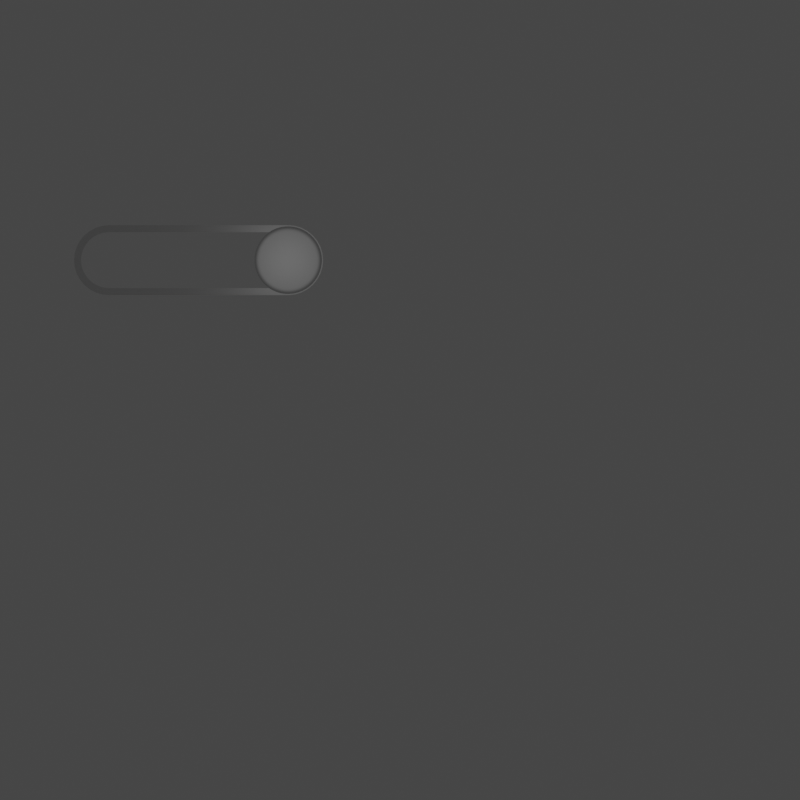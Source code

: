 # Source: Physics_Joint_Sprites.blend  (saved by Blender 3.3.6; exported with 4.5.12 LTS)
import bpy
from mathutils import Matrix  # noqa: F401  (used for matrix-valued properties, if any)

bpy.ops.wm.read_factory_settings(use_empty=True)
scene = bpy.context.scene
scene.name = 'Scene'

# ---- collections
col_collection = bpy.data.collections.new('Collection'); scene.collection.children.link(col_collection)
col_collection_2 = bpy.data.collections.new('Collection 2'); scene.collection.children.link(col_collection_2)

# ---- materials (node trees are filled in below, after node groups)
mat_material_001 = bpy.data.materials.new('Material.001')

# ---- node groups
ng_auto_smooth = bpy.data.node_groups.new('Auto Smooth', 'GeometryNodeTree')
_s = ng_auto_smooth.interface.new_socket(name='Geometry', in_out='OUTPUT', socket_type='NodeSocketGeometry')
_s = ng_auto_smooth.interface.new_socket(name='Geometry', in_out='INPUT', socket_type='NodeSocketGeometry')
_s = ng_auto_smooth.interface.new_socket(name='Angle', in_out='INPUT', socket_type='NodeSocketFloat')
_s.subtype = 'ANGLE'
_s.min_value = 0.0
_s.max_value = 3.142
ng_auto_smooth.is_modifier = True
_N = ng_auto_smooth.nodes; _L = ng_auto_smooth.links
n0 = _N.new('NodeGroupOutput'); n0.name = 'Group Output'; n0.location = (480, -100)
n1 = _N.new('NodeGroupInput'); n1.name = 'Group Input'; n1.location = (-420, -300)
n2 = _N.new('NodeGroupInput'); n2.name = 'Group Input.001'; n2.location = (-60, -100)
n3 = _N.new('GeometryNodeSetShadeSmooth'); n3.name = 'Set Shade Smooth'; n3.location = (120, -100)
n3.domain = 'EDGE'
n4 = _N.new('GeometryNodeSetShadeSmooth'); n4.name = 'Set Shade Smooth.001'; n4.location = (300, -100)
n5 = _N.new('GeometryNodeInputMeshEdgeAngle'); n5.name = 'Edge Angle'; n5.location = (-420, -220)
n6 = _N.new('GeometryNodeInputEdgeSmooth'); n6.name = 'Is Edge Smooth'; n6.location = (-60, -160)
n7 = _N.new('GeometryNodeInputShadeSmooth'); n7.name = 'Is Face Smooth'; n7.location = (-240, -340)
n8 = _N.new('FunctionNodeBooleanMath'); n8.name = 'Boolean Math'; n8.location = (-60, -220)
n9 = _N.new('FunctionNodeCompare'); n9.name = 'Compare'; n9.location = (-240, -180)
n9.operation = 'LESS_EQUAL'
_L.new(n5.outputs[0], n9.inputs[0])
_L.new(n4.outputs[0], n0.inputs[0])
_L.new(n1.outputs[1], n9.inputs[1])
_L.new(n9.outputs[0], n8.inputs[0])
_L.new(n7.outputs[0], n8.inputs[1])
_L.new(n2.outputs[0], n3.inputs[0])
_L.new(n6.outputs[0], n3.inputs[1])
_L.new(n3.outputs[0], n4.inputs[0])
_L.new(n8.outputs[0], n3.inputs[2])
n0.is_active_output = True

# ---- material node trees
mat_material_001.use_nodes = True; mat_material_001.node_tree.nodes.clear()
_N = mat_material_001.node_tree.nodes; _L = mat_material_001.node_tree.links
n0 = _N.new('ShaderNodeBsdfPrincipled'); n0.name = 'Principled BSDF'; n0.location = (10, 300)
n0.distribution = 'GGX'
n0.subsurface_method = 'RANDOM_WALK_SKIN'
n0.inputs[0].default_value = (0.7874, 0.7874, 0.7874, 1.0)
n0.inputs[1].default_value = 0.6614
n0.inputs[2].default_value = 0.2953
n0.inputs[3].default_value = 1.45
n0.inputs[27].default_value = (0.0, 0.0, 0.0, 1.0)
n0.inputs[28].default_value = 1.0
n1 = _N.new('ShaderNodeOutputMaterial'); n1.name = 'Material Output'; n1.location = (300, 300)
_L.new(n0.outputs[0], n1.inputs[0])
n1.is_active_output = True

# ---- world
world_world = bpy.data.worlds.new('World'); scene.world = world_world
world_world.use_nodes = True; world_world.node_tree.nodes.clear()
_N = world_world.node_tree.nodes; _L = world_world.node_tree.links
n0 = _N.new('ShaderNodeOutputWorld'); n0.name = 'World Output'; n0.location = (300, 300)
n1 = _N.new('ShaderNodeBackground'); n1.name = 'Background'; n1.location = (10, 300)
n1.inputs[0].default_value = (0.05088, 0.05088, 0.05088, 1.0)
_L.new(n1.outputs[0], n0.inputs[0])
n0.is_active_output = True
world_world.color = (0.05088, 0.05088, 0.05088)
world_world.use_sun_shadow = False
world_world.sun_shadow_jitter_overblur = 0.0

# ---- cameras
cam_camera = bpy.data.cameras.new('Camera')
cam_camera.type = 'ORTHO'
cam_camera.ortho_scale = 28.6

# ---- lights
light_area = bpy.data.lights.new('Area', 'AREA')
light_area.transmission_factor = 0.0
light_area.energy = 7.854
light_area.shadow_soft_size = 1.0
light_area.shadow_maximum_resolution = 0.006
light_area.use_absolute_resolution = True
light_area.size = 1.0
light_area.size_y = 1.0

# ---- meshes
me_gear = bpy.data.meshes.new('Gear')
me_gear.from_pydata([(0.7, 0.0, -0.2), (0.694, 0.09137, -0.2), (0.6761, 0.1812, -0.2), (0.6467, 0.2679, -0.2), (0.9, 0.0, -0.2), (0.8923, 0.1175, -0.2), (0.8693, 0.2329, -0.2), (0.8315, 0.3444, -0.2), (0.9914, 0.1305, -0.2), (0.9659, 0.2588, -0.2), (0.9239, 0.3827, -0.2), (1.085, 0.1796, -0.2), (1.063, 0.2847, -0.2), (1.03, 0.3871, -0.2), (0.7, 0.0, 0.2), (0.694, 0.09137, 0.2), (0.6761, 0.1812, 0.2), (0.6467, 0.2679, 0.2), (0.9, 0.0, 0.2), (0.8923, 0.1175, 0.2), (0.8693, 0.2329, 0.2), (0.8315, 0.3444, 0.2), (0.9914, 0.1305, 0.2), (0.9659, 0.2588, 0.2), (0.9239, 0.3827, 0.2), (1.085, 0.1796, 0.2), (1.063, 0.2847, 0.2), (1.03, 0.3871, 0.2), (0.6062, 0.35, -0.2), (0.5553, 0.4261, -0.2), (0.495, 0.495, -0.2), (0.4261, 0.5553, -0.2), (0.7794, 0.45, -0.2), (0.714, 0.5479, -0.2), (0.6364, 0.6364, -0.2), (0.5479, 0.714, -0.2), (0.7934, 0.6088, -0.2), (0.7071, 0.7071, -0.2), (0.6088, 0.7934, -0.2), (0.8501, 0.6981, -0.2), (0.7778, 0.7778, -0.2), (0.6981, 0.8501, -0.2), (0.6062, 0.35, 0.2), (0.5553, 0.4261, 0.2), (0.495, 0.495, 0.2), (0.4261, 0.5553, 0.2), (0.7794, 0.45, 0.2), (0.714, 0.5479, 0.2), (0.6364, 0.6364, 0.2), (0.5479, 0.714, 0.2), (0.7934, 0.6088, 0.2), (0.7071, 0.7071, 0.2), (0.6088, 0.7934, 0.2), (0.8501, 0.6981, 0.2), (0.7778, 0.7778, 0.2), (0.6981, 0.8501, 0.2), (0.35, 0.6062, -0.2), (0.2679, 0.6467, -0.2), (0.1812, 0.6761, -0.2), (0.09137, 0.694, -0.2), (0.45, 0.7794, -0.2), (0.3444, 0.8315, -0.2), (0.2329, 0.8693, -0.2), (0.1175, 0.8923, -0.2), (0.3827, 0.9239, -0.2), (0.2588, 0.9659, -0.2), (0.1305, 0.9914, -0.2), (0.3871, 1.03, -0.2), (0.2847, 1.063, -0.2), (0.1796, 1.085, -0.2), (0.35, 0.6062, 0.2), (0.2679, 0.6467, 0.2), (0.1812, 0.6761, 0.2), (0.09137, 0.694, 0.2), (0.45, 0.7794, 0.2), (0.3444, 0.8315, 0.2), (0.2329, 0.8693, 0.2), (0.1175, 0.8923, 0.2), (0.3827, 0.9239, 0.2), (0.2588, 0.9659, 0.2), (0.1305, 0.9914, 0.2), (0.3871, 1.03, 0.2), (0.2847, 1.063, 0.2), (0.1796, 1.085, 0.2), (4.286e-17, 0.7, -0.2), (-0.09137, 0.694, -0.2), (-0.1812, 0.6761, -0.2), (-0.2679, 0.6467, -0.2), (5.511e-17, 0.9, -0.2), (-0.1175, 0.8923, -0.2), (-0.2329, 0.8693, -0.2), (-0.3444, 0.8315, -0.2), (-0.1305, 0.9914, -0.2), (-0.2588, 0.9659, -0.2), (-0.3827, 0.9239, -0.2), (-0.1796, 1.085, -0.2), (-0.2847, 1.063, -0.2), (-0.3871, 1.03, -0.2), (4.286e-17, 0.7, 0.2), (-0.09137, 0.694, 0.2), (-0.1812, 0.6761, 0.2), (-0.2679, 0.6467, 0.2), (5.511e-17, 0.9, 0.2), (-0.1175, 0.8923, 0.2), (-0.2329, 0.8693, 0.2), (-0.3444, 0.8315, 0.2), (-0.1305, 0.9914, 0.2), (-0.2588, 0.9659, 0.2), (-0.3827, 0.9239, 0.2), (-0.1796, 1.085, 0.2), (-0.2847, 1.063, 0.2), (-0.3871, 1.03, 0.2), (-0.35, 0.6062, -0.2), (-0.4261, 0.5553, -0.2), (-0.495, 0.495, -0.2), (-0.5553, 0.4261, -0.2), (-0.45, 0.7794, -0.2), (-0.5479, 0.714, -0.2), (-0.6364, 0.6364, -0.2), (-0.714, 0.5479, -0.2), (-0.6088, 0.7934, -0.2), (-0.7071, 0.7071, -0.2), (-0.7934, 0.6088, -0.2), (-0.6981, 0.8501, -0.2), (-0.7778, 0.7778, -0.2), (-0.8501, 0.6981, -0.2), (-0.35, 0.6062, 0.2), (-0.4261, 0.5553, 0.2), (-0.495, 0.495, 0.2), (-0.5553, 0.4261, 0.2), (-0.45, 0.7794, 0.2), (-0.5479, 0.714, 0.2), (-0.6364, 0.6364, 0.2), (-0.714, 0.5479, 0.2), (-0.6088, 0.7934, 0.2), (-0.7071, 0.7071, 0.2), (-0.7934, 0.6088, 0.2), (-0.6981, 0.8501, 0.2), (-0.7778, 0.7778, 0.2), (-0.8501, 0.6981, 0.2), (-0.6062, 0.35, -0.2), (-0.6467, 0.2679, -0.2), (-0.6761, 0.1812, -0.2), (-0.694, 0.09137, -0.2), (-0.7794, 0.45, -0.2), (-0.8315, 0.3444, -0.2), (-0.8693, 0.2329, -0.2), (-0.8923, 0.1175, -0.2), (-0.9239, 0.3827, -0.2), (-0.9659, 0.2588, -0.2), (-0.9914, 0.1305, -0.2), (-1.03, 0.3871, -0.2), (-1.063, 0.2847, -0.2), (-1.085, 0.1796, -0.2), (-0.6062, 0.35, 0.2), (-0.6467, 0.2679, 0.2), (-0.6761, 0.1812, 0.2), (-0.694, 0.09137, 0.2), (-0.7794, 0.45, 0.2), (-0.8315, 0.3444, 0.2), (-0.8693, 0.2329, 0.2), (-0.8923, 0.1175, 0.2), (-0.9239, 0.3827, 0.2), (-0.9659, 0.2588, 0.2), (-0.9914, 0.1305, 0.2), (-1.03, 0.3871, 0.2), (-1.063, 0.2847, 0.2), (-1.085, 0.1796, 0.2), (-0.7, 8.573e-17, -0.2), (-0.694, -0.09137, -0.2), (-0.6761, -0.1812, -0.2), (-0.6467, -0.2679, -0.2), (-0.9, 1.102e-16, -0.2), (-0.8923, -0.1175, -0.2), (-0.8693, -0.2329, -0.2), (-0.8315, -0.3444, -0.2), (-0.9914, -0.1305, -0.2), (-0.9659, -0.2588, -0.2), (-0.9239, -0.3827, -0.2), (-1.085, -0.1796, -0.2), (-1.063, -0.2847, -0.2), (-1.03, -0.3871, -0.2), (-0.7, 8.573e-17, 0.2), (-0.694, -0.09137, 0.2), (-0.6761, -0.1812, 0.2), (-0.6467, -0.2679, 0.2), (-0.9, 1.102e-16, 0.2), (-0.8923, -0.1175, 0.2), (-0.8693, -0.2329, 0.2), (-0.8315, -0.3444, 0.2), (-0.9914, -0.1305, 0.2), (-0.9659, -0.2588, 0.2), (-0.9239, -0.3827, 0.2), (-1.085, -0.1796, 0.2), (-1.063, -0.2847, 0.2), (-1.03, -0.3871, 0.2), (-0.6062, -0.35, -0.2), (-0.5553, -0.4261, -0.2), (-0.495, -0.495, -0.2), (-0.4261, -0.5553, -0.2), (-0.7794, -0.45, -0.2), (-0.714, -0.5479, -0.2), (-0.6364, -0.6364, -0.2), (-0.5479, -0.714, -0.2), (-0.7934, -0.6088, -0.2), (-0.7071, -0.7071, -0.2), (-0.6088, -0.7934, -0.2), (-0.8501, -0.6981, -0.2), (-0.7778, -0.7778, -0.2), (-0.6981, -0.8501, -0.2), (-0.6062, -0.35, 0.2), (-0.5553, -0.4261, 0.2), (-0.495, -0.495, 0.2), (-0.4261, -0.5553, 0.2), (-0.7794, -0.45, 0.2), (-0.714, -0.5479, 0.2), (-0.6364, -0.6364, 0.2), (-0.5479, -0.714, 0.2), (-0.7934, -0.6088, 0.2), (-0.7071, -0.7071, 0.2), (-0.6088, -0.7934, 0.2), (-0.8501, -0.6981, 0.2), (-0.7778, -0.7778, 0.2), (-0.6981, -0.8501, 0.2), (-0.35, -0.6062, -0.2), (-0.2679, -0.6467, -0.2), (-0.1812, -0.6761, -0.2), (-0.09137, -0.694, -0.2), (-0.45, -0.7794, -0.2), (-0.3444, -0.8315, -0.2), (-0.2329, -0.8693, -0.2), (-0.1175, -0.8923, -0.2), (-0.3827, -0.9239, -0.2), (-0.2588, -0.9659, -0.2), (-0.1305, -0.9914, -0.2), (-0.3871, -1.03, -0.2), (-0.2847, -1.063, -0.2), (-0.1796, -1.085, -0.2), (-0.35, -0.6062, 0.2), (-0.2679, -0.6467, 0.2), (-0.1812, -0.6761, 0.2), (-0.09137, -0.694, 0.2), (-0.45, -0.7794, 0.2), (-0.3444, -0.8315, 0.2), (-0.2329, -0.8693, 0.2), (-0.1175, -0.8923, 0.2), (-0.3827, -0.9239, 0.2), (-0.2588, -0.9659, 0.2), (-0.1305, -0.9914, 0.2), (-0.3871, -1.03, 0.2), (-0.2847, -1.063, 0.2), (-0.1796, -1.085, 0.2), (-1.286e-16, -0.7, -0.2), (0.09137, -0.694, -0.2), (0.1812, -0.6761, -0.2), (0.2679, -0.6467, -0.2), (-1.653e-16, -0.9, -0.2), (0.1175, -0.8923, -0.2), (0.2329, -0.8693, -0.2), (0.3444, -0.8315, -0.2), (0.1305, -0.9914, -0.2), (0.2588, -0.9659, -0.2), (0.3827, -0.9239, -0.2), (0.1796, -1.085, -0.2), (0.2847, -1.063, -0.2), (0.3871, -1.03, -0.2), (-1.286e-16, -0.7, 0.2), (0.09137, -0.694, 0.2), (0.1812, -0.6761, 0.2), (0.2679, -0.6467, 0.2), (-1.653e-16, -0.9, 0.2), (0.1175, -0.8923, 0.2), (0.2329, -0.8693, 0.2), (0.3444, -0.8315, 0.2), (0.1305, -0.9914, 0.2), (0.2588, -0.9659, 0.2), (0.3827, -0.9239, 0.2), (0.1796, -1.085, 0.2), (0.2847, -1.063, 0.2), (0.3871, -1.03, 0.2), (0.35, -0.6062, -0.2), (0.4261, -0.5553, -0.2), (0.495, -0.495, -0.2), (0.5553, -0.4261, -0.2), (0.45, -0.7794, -0.2), (0.5479, -0.714, -0.2), (0.6364, -0.6364, -0.2), (0.714, -0.5479, -0.2), (0.6088, -0.7934, -0.2), (0.7071, -0.7071, -0.2), (0.7934, -0.6088, -0.2), (0.6981, -0.8501, -0.2), (0.7778, -0.7778, -0.2), (0.8501, -0.6981, -0.2), (0.35, -0.6062, 0.2), (0.4261, -0.5553, 0.2), (0.495, -0.495, 0.2), (0.5553, -0.4261, 0.2), (0.45, -0.7794, 0.2), (0.5479, -0.714, 0.2), (0.6364, -0.6364, 0.2), (0.714, -0.5479, 0.2), (0.6088, -0.7934, 0.2), (0.7071, -0.7071, 0.2), (0.7934, -0.6088, 0.2), (0.6981, -0.8501, 0.2), (0.7778, -0.7778, 0.2), (0.8501, -0.6981, 0.2), (0.6062, -0.35, -0.2), (0.6467, -0.2679, -0.2), (0.6761, -0.1812, -0.2), (0.694, -0.09137, -0.2), (0.7794, -0.45, -0.2), (0.8315, -0.3444, -0.2), (0.8693, -0.2329, -0.2), (0.8923, -0.1175, -0.2), (0.9239, -0.3827, -0.2), (0.9659, -0.2588, -0.2), (0.9914, -0.1305, -0.2), (1.03, -0.3871, -0.2), (1.063, -0.2847, -0.2), (1.085, -0.1796, -0.2), (0.6062, -0.35, 0.2), (0.6467, -0.2679, 0.2), (0.6761, -0.1812, 0.2), (0.694, -0.09137, 0.2), (0.7794, -0.45, 0.2), (0.8315, -0.3444, 0.2), (0.8693, -0.2329, 0.2), (0.8923, -0.1175, 0.2), (0.9239, -0.3827, 0.2), (0.9659, -0.2588, 0.2), (0.9914, -0.1305, 0.2), (1.03, -0.3871, 0.2), (1.063, -0.2847, 0.2), (1.085, -0.1796, 0.2)], [], [(4, 0, 1, 5), (5, 1, 2, 6), (6, 2, 3, 7), (8, 5, 6, 9), (9, 6, 7, 10), (11, 8, 9, 12), (12, 9, 10, 13), (14, 18, 19, 15), (15, 19, 20, 16), (16, 20, 21, 17), (19, 22, 23, 20), (20, 23, 24, 21), (22, 25, 26, 23), (23, 26, 27, 24), (18, 4, 5, 19), (19, 5, 8, 22), (22, 8, 11, 25), (25, 11, 12, 26), (26, 12, 13, 27), (27, 13, 10, 24), (24, 10, 7, 21), (32, 28, 29, 33), (33, 29, 30, 34), (34, 30, 31, 35), (36, 33, 34, 37), (37, 34, 35, 38), (39, 36, 37, 40), (40, 37, 38, 41), (42, 46, 47, 43), (43, 47, 48, 44), (44, 48, 49, 45), (47, 50, 51, 48), (48, 51, 52, 49), (50, 53, 54, 51), (51, 54, 55, 52), (46, 32, 33, 47), (47, 33, 36, 50), (50, 36, 39, 53), (53, 39, 40, 54), (54, 40, 41, 55), (55, 41, 38, 52), (52, 38, 35, 49), (3, 28, 32, 7), (7, 32, 46, 21), (21, 46, 42, 17), (60, 56, 57, 61), (61, 57, 58, 62), (62, 58, 59, 63), (64, 61, 62, 65), (65, 62, 63, 66), (67, 64, 65, 68), (68, 65, 66, 69), (70, 74, 75, 71), (71, 75, 76, 72), (72, 76, 77, 73), (75, 78, 79, 76), (76, 79, 80, 77), (78, 81, 82, 79), (79, 82, 83, 80), (74, 60, 61, 75), (75, 61, 64, 78), (78, 64, 67, 81), (81, 67, 68, 82), (82, 68, 69, 83), (83, 69, 66, 80), (80, 66, 63, 77), (31, 56, 60, 35), (35, 60, 74, 49), (49, 74, 70, 45), (88, 84, 85, 89), (89, 85, 86, 90), (90, 86, 87, 91), (92, 89, 90, 93), (93, 90, 91, 94), (95, 92, 93, 96), (96, 93, 94, 97), (98, 102, 103, 99), (99, 103, 104, 100), (100, 104, 105, 101), (103, 106, 107, 104), (104, 107, 108, 105), (106, 109, 110, 107), (107, 110, 111, 108), (102, 88, 89, 103), (103, 89, 92, 106), (106, 92, 95, 109), (109, 95, 96, 110), (110, 96, 97, 111), (111, 97, 94, 108), (108, 94, 91, 105), (59, 84, 88, 63), (63, 88, 102, 77), (77, 102, 98, 73), (116, 112, 113, 117), (117, 113, 114, 118), (118, 114, 115, 119), (120, 117, 118, 121), (121, 118, 119, 122), (123, 120, 121, 124), (124, 121, 122, 125), (126, 130, 131, 127), (127, 131, 132, 128), (128, 132, 133, 129), (131, 134, 135, 132), (132, 135, 136, 133), (134, 137, 138, 135), (135, 138, 139, 136), (130, 116, 117, 131), (131, 117, 120, 134), (134, 120, 123, 137), (137, 123, 124, 138), (138, 124, 125, 139), (139, 125, 122, 136), (136, 122, 119, 133), (87, 112, 116, 91), (91, 116, 130, 105), (105, 130, 126, 101), (144, 140, 141, 145), (145, 141, 142, 146), (146, 142, 143, 147), (148, 145, 146, 149), (149, 146, 147, 150), (151, 148, 149, 152), (152, 149, 150, 153), (154, 158, 159, 155), (155, 159, 160, 156), (156, 160, 161, 157), (159, 162, 163, 160), (160, 163, 164, 161), (162, 165, 166, 163), (163, 166, 167, 164), (158, 144, 145, 159), (159, 145, 148, 162), (162, 148, 151, 165), (165, 151, 152, 166), (166, 152, 153, 167), (167, 153, 150, 164), (164, 150, 147, 161), (115, 140, 144, 119), (119, 144, 158, 133), (133, 158, 154, 129), (172, 168, 169, 173), (173, 169, 170, 174), (174, 170, 171, 175), (176, 173, 174, 177), (177, 174, 175, 178), (179, 176, 177, 180), (180, 177, 178, 181), (182, 186, 187, 183), (183, 187, 188, 184), (184, 188, 189, 185), (187, 190, 191, 188), (188, 191, 192, 189), (190, 193, 194, 191), (191, 194, 195, 192), (186, 172, 173, 187), (187, 173, 176, 190), (190, 176, 179, 193), (193, 179, 180, 194), (194, 180, 181, 195), (195, 181, 178, 192), (192, 178, 175, 189), (143, 168, 172, 147), (147, 172, 186, 161), (161, 186, 182, 157), (200, 196, 197, 201), (201, 197, 198, 202), (202, 198, 199, 203), (204, 201, 202, 205), (205, 202, 203, 206), (207, 204, 205, 208), (208, 205, 206, 209), (210, 214, 215, 211), (211, 215, 216, 212), (212, 216, 217, 213), (215, 218, 219, 216), (216, 219, 220, 217), (218, 221, 222, 219), (219, 222, 223, 220), (214, 200, 201, 215), (215, 201, 204, 218), (218, 204, 207, 221), (221, 207, 208, 222), (222, 208, 209, 223), (223, 209, 206, 220), (220, 206, 203, 217), (171, 196, 200, 175), (175, 200, 214, 189), (189, 214, 210, 185), (228, 224, 225, 229), (229, 225, 226, 230), (230, 226, 227, 231), (232, 229, 230, 233), (233, 230, 231, 234), (235, 232, 233, 236), (236, 233, 234, 237), (238, 242, 243, 239), (239, 243, 244, 240), (240, 244, 245, 241), (243, 246, 247, 244), (244, 247, 248, 245), (246, 249, 250, 247), (247, 250, 251, 248), (242, 228, 229, 243), (243, 229, 232, 246), (246, 232, 235, 249), (249, 235, 236, 250), (250, 236, 237, 251), (251, 237, 234, 248), (248, 234, 231, 245), (199, 224, 228, 203), (203, 228, 242, 217), (217, 242, 238, 213), (256, 252, 253, 257), (257, 253, 254, 258), (258, 254, 255, 259), (260, 257, 258, 261), (261, 258, 259, 262), (263, 260, 261, 264), (264, 261, 262, 265), (266, 270, 271, 267), (267, 271, 272, 268), (268, 272, 273, 269), (271, 274, 275, 272), (272, 275, 276, 273), (274, 277, 278, 275), (275, 278, 279, 276), (270, 256, 257, 271), (271, 257, 260, 274), (274, 260, 263, 277), (277, 263, 264, 278), (278, 264, 265, 279), (279, 265, 262, 276), (276, 262, 259, 273), (227, 252, 256, 231), (231, 256, 270, 245), (245, 270, 266, 241), (284, 280, 281, 285), (285, 281, 282, 286), (286, 282, 283, 287), (288, 285, 286, 289), (289, 286, 287, 290), (291, 288, 289, 292), (292, 289, 290, 293), (294, 298, 299, 295), (295, 299, 300, 296), (296, 300, 301, 297), (299, 302, 303, 300), (300, 303, 304, 301), (302, 305, 306, 303), (303, 306, 307, 304), (298, 284, 285, 299), (299, 285, 288, 302), (302, 288, 291, 305), (305, 291, 292, 306), (306, 292, 293, 307), (307, 293, 290, 304), (304, 290, 287, 301), (255, 280, 284, 259), (259, 284, 298, 273), (273, 298, 294, 269), (312, 308, 309, 313), (313, 309, 310, 314), (314, 310, 311, 315), (316, 313, 314, 317), (317, 314, 315, 318), (319, 316, 317, 320), (320, 317, 318, 321), (322, 326, 327, 323), (323, 327, 328, 324), (324, 328, 329, 325), (327, 330, 331, 328), (328, 331, 332, 329), (330, 333, 334, 331), (331, 334, 335, 332), (326, 312, 313, 327), (327, 313, 316, 330), (330, 316, 319, 333), (333, 319, 320, 334), (334, 320, 321, 335), (335, 321, 318, 332), (332, 318, 315, 329), (283, 308, 312, 287), (287, 312, 326, 301), (301, 326, 322, 297), (311, 0, 4, 315), (315, 4, 18, 329), (329, 18, 14, 325), (15, 16, 2, 1), (16, 17, 3, 2), (17, 42, 28, 3), (42, 43, 29, 28), (43, 44, 30, 29), (44, 45, 31, 30), (45, 70, 56, 31), (70, 71, 57, 56), (71, 72, 58, 57), (72, 73, 59, 58), (73, 98, 84, 59), (98, 99, 85, 84), (99, 100, 86, 85), (100, 101, 87, 86), (101, 126, 112, 87), (126, 127, 113, 112), (127, 128, 114, 113), (128, 129, 115, 114), (129, 154, 140, 115), (154, 155, 141, 140), (155, 156, 142, 141), (156, 157, 143, 142), (157, 182, 168, 143), (182, 183, 169, 168), (183, 184, 170, 169), (184, 185, 171, 170), (185, 210, 196, 171), (210, 211, 197, 196), (211, 212, 198, 197), (212, 213, 199, 198), (213, 238, 224, 199), (238, 239, 225, 224), (239, 240, 226, 225), (240, 241, 227, 226), (241, 266, 252, 227), (266, 267, 253, 252), (267, 268, 254, 253), (268, 269, 255, 254), (269, 294, 280, 255), (294, 295, 281, 280), (295, 296, 282, 281), (296, 297, 283, 282), (297, 322, 308, 283), (322, 323, 309, 308), (323, 324, 310, 309), (324, 325, 311, 310), (325, 14, 0, 311), (14, 15, 1, 0)])
me_gear.update()
me_plane = bpy.data.meshes.new('Plane')
me_plane.from_pydata([(-2.235e-08, -2.235e-08, 0.0), (0.8, 0.2236, 0.0), (-2.235e-08, 0.1, 0.0), (0.8, 0.3236, 0.0), (0.07273, 0.04001, 0.0), (0.1455, 0.08026, 0.0), (0.2182, 0.1062, 0.0), (0.2909, 0.127, 0.0), (0.3636, 0.1448, 0.0), (0.4364, 0.1606, 0.0), (0.5091, 0.1751, 0.0), (0.5818, 0.1884, 0.0), (0.6545, 0.2008, 0.0), (0.7273, 0.2125, 0.0), (0.7273, 0.3125, 0.0), (0.6545, 0.3008, 0.0), (0.5818, 0.2884, 0.0), (0.5091, 0.2751, 0.0), (0.4364, 0.2606, 0.0), (0.3636, 0.2448, 0.0), (0.2909, 0.227, 0.0), (0.2182, 0.2062, 0.0), (0.1455, 0.1803, 0.0), (0.07273, 0.14, 0.0)], [], [(13, 1, 3, 14), (0, 4, 23, 2), (4, 5, 22, 23), (5, 6, 21, 22), (6, 7, 20, 21), (7, 8, 19, 20), (8, 9, 18, 19), (9, 10, 17, 18), (10, 11, 16, 17), (11, 12, 15, 16), (12, 13, 14, 15)])
_uv = me_plane.uv_layers.new(name='UVMap')
_uv.uv.foreach_set('vector', [0.9091, 0.0, 1.0, 0.0, 1.0, 1.0, 0.9091, 1.0, 0.0, 0.0, 0.09091, 0.0, 0.09091, 1.0, 0.0, 1.0, 0.09091, 0.0, 0.1818, 0.0, 0.1818, 1.0, 0.09091, 1.0, 0.1818, 0.0, 0.2727, 0.0, 0.2727, 1.0, 0.1818, 1.0, 0.2727, 0.0, 0.3636, 0.0, 0.3636, 1.0, 0.2727, 1.0, 0.3636, 0.0, 0.4545, 0.0, 0.4545, 1.0, 0.3636, 1.0, 0.4545, 0.0, 0.5455, 0.0, 0.5455, 1.0, 0.4545, 1.0, 0.5455, 0.0, 0.6364, 0.0, 0.6364, 1.0, 0.5455, 1.0, 0.6364, 0.0, 0.7273, 0.0, 0.7273, 1.0, 0.6364, 1.0, 0.7273, 0.0, 0.8182, 0.0, 0.8182, 1.0, 0.7273, 1.0, 0.8182, 0.0, 0.9091, 0.0, 0.9091, 1.0, 0.8182, 1.0])
me_plane.update()
me_circle = bpy.data.meshes.new('Circle')
me_circle.from_pydata([(0.0, 1.0, 0.0), (-6.403, 1.0, 0.0), (0.9808, 0.1951, 0.2), (1.0, 0.0, 0.2), (0.9808, -0.1951, 0.2), (0.9239, -0.3827, 0.2), (0.8315, -0.5556, 0.2), (0.7071, -0.7071, 0.2), (0.5556, -0.8315, 0.2), (0.3827, -0.9239, 0.2), (0.1951, -0.9808, 0.2), (0.0, -1.0, 0.2), (-6.403, 1.0, 0.2), (0.0, 1.0, 0.2), (-6.403, -1.0, 0.0), (0.0, -1.0, 0.0), (0.1951, -0.9808, 0.0), (0.3827, -0.9239, 0.0), (0.5556, -0.8315, 0.0), (0.7071, -0.7071, 0.0), (0.8315, -0.5556, 0.0), (0.9239, -0.3827, 0.0), (0.9808, -0.1951, 0.0), (1.0, 0.0, 0.0), (0.9808, 0.1951, 0.0), (0.9239, 0.3827, 0.0), (0.8315, 0.5556, 0.0), (0.7071, 0.7071, 0.0), (0.5556, 0.8315, 0.0), (0.3827, 0.9239, 0.0), (0.1951, 0.9808, 0.0), (-6.598, 0.9808, 0.0), (-6.785, 0.9239, 0.0), (-6.958, 0.8315, 0.0), (-7.11, 0.7071, 0.0), (-7.234, 0.5556, 0.0), (-7.327, 0.3827, 0.0), (-7.384, 0.1951, 0.0), (-7.403, 0.0, 0.0), (-7.384, -0.1951, 0.0), (-7.327, -0.3827, 0.0), (-7.234, -0.5556, 0.0), (-7.11, -0.7071, 0.0), (-6.958, -0.8315, 0.0), (-6.785, -0.9239, 0.0), (-6.598, -0.9808, 0.0), (0.9239, 0.3827, 0.2), (0.8315, 0.5556, 0.2), (0.7071, 0.7071, 0.2), (0.5556, 0.8315, 0.2), (0.3827, 0.9239, 0.2), (0.1951, 0.9808, 0.2), (-6.598, 0.9808, 0.2), (-6.785, 0.9239, 0.2), (-6.958, 0.8315, 0.2), (-7.11, 0.7071, 0.2), (-7.234, 0.5556, 0.2), (-7.327, 0.3827, 0.2), (-7.384, 0.1951, 0.2), (-7.403, 0.0, 0.2), (-7.384, -0.1951, 0.2), (-7.327, -0.3827, 0.2), (-7.234, -0.5556, 0.2), (-7.11, -0.7071, 0.2), (-6.958, -0.8315, 0.2), (-6.785, -0.9239, 0.2), (-6.598, -0.9808, 0.2), (-6.403, -1.0, 0.2)], [], [(31, 1, 12, 52), (19, 18, 8, 7), (45, 44, 65, 66), (32, 31, 52, 53), (20, 19, 7, 6), (14, 45, 66, 67), (33, 32, 53, 54), (21, 20, 6, 5), (34, 33, 54, 55), (22, 21, 5, 4), (35, 34, 55, 56), (23, 22, 4, 3), (36, 35, 56, 57), (24, 23, 3, 2), (37, 36, 57, 58), (25, 24, 2, 46), (38, 37, 58, 59), (26, 25, 46, 47), (39, 38, 59, 60), (1, 0, 13, 12), (27, 26, 47, 48), (40, 39, 60, 61), (28, 27, 48, 49), (15, 14, 67, 11), (41, 40, 61, 62), (29, 28, 49, 50), (16, 15, 11, 10), (42, 41, 62, 63), (30, 29, 50, 51), (17, 16, 10, 9), (43, 42, 63, 64), (0, 30, 51, 13), (18, 17, 9, 8), (44, 43, 64, 65)])
_uv = me_circle.uv_layers.new(name='UVMap')
_uv.uv.foreach_set('vector', [0.0, 0.0, 0.0, 0.0, 0.0, 0.0, 0.0, 0.0, 0.0, 0.0, 0.0, 0.0, 0.0, 0.0, 0.0, 0.0, 0.0, 0.0, 0.0, 0.0, 0.0, 0.0, 0.0, 0.0, 0.0, 0.0, 0.0, 0.0, 0.0, 0.0, 0.0, 0.0, 0.0, 0.0, 0.0, 0.0, 0.0, 0.0, 0.0, 0.0, 0.0, 0.0, 0.0, 0.0, 0.0, 0.0, 0.0, 0.0, 0.0, 0.0, 0.0, 0.0, 0.0, 0.0, 0.0, 0.0, 0.0, 0.0, 0.0, 0.0, 0.0, 0.0, 0.0, 0.0, 0.0, 0.0, 0.0, 0.0, 0.0, 0.0, 0.0, 0.0, 0.0, 0.0, 0.0, 0.0, 0.0, 0.0, 0.0, 0.0, 0.0, 0.0, 0.0, 0.0, 0.0, 0.0, 0.0, 0.0, 0.0, 0.0, 0.0, 0.0, 0.0, 0.0, 0.0, 0.0, 0.0, 0.0, 0.0, 0.0, 0.0, 0.0, 0.0, 0.0, 0.0, 0.0, 0.0, 0.0, 0.0, 0.0, 0.0, 0.0, 0.0, 0.0, 0.0, 0.0, 0.0, 0.0, 0.0, 0.0, 0.0, 0.0, 0.0, 0.0, 0.0, 0.0, 0.0, 0.0, 0.0, 0.0, 0.0, 0.0, 0.0, 0.0, 0.0, 0.0, 0.0, 0.0, 0.0, 0.0, 0.0, 0.0, 0.0, 0.0, 0.0, 0.0, 0.0, 0.0, 0.0, 0.0, 0.0, 0.0, 0.0, 0.0, 0.0, 0.0, 0.0, 0.0, 0.0, 0.0, 0.0, 0.0, 0.0, 0.0, 0.0, 0.0, 0.0, 0.0, 0.0, 0.0, 0.0, 0.0, 0.0, 0.0, 0.0, 0.0, 0.0, 0.0, 0.0, 0.0, 0.0, 0.0, 0.0, 0.0, 0.0, 0.0, 0.0, 0.0, 0.0, 0.0, 0.0, 0.0, 0.0, 0.0, 0.0, 0.0, 0.0, 0.0, 0.0, 0.0, 0.0, 0.0, 0.0, 0.0, 0.0, 0.0, 0.0, 0.0, 0.0, 0.0, 0.0, 0.0, 0.0, 0.0, 0.0, 0.0, 0.0, 0.0, 0.0, 0.0, 0.0, 0.0, 0.0, 0.0, 0.0, 0.0, 0.0, 0.0, 0.0, 0.0, 0.0, 0.0, 0.0, 0.0, 0.0, 0.0, 0.0, 0.0, 0.0, 0.0, 0.0, 0.0, 0.0, 0.0, 0.0, 0.0, 0.0, 0.0, 0.0, 0.0, 0.0, 0.0, 0.0, 0.0, 0.0, 0.0, 0.0, 0.0, 0.0, 0.0, 0.0, 0.0, 0.0, 0.0, 0.0, 0.0, 0.0, 0.0, 0.0, 0.0, 0.0, 0.0])
me_circle.materials.append(mat_material_001)
me_circle.update()
me_cylinder = bpy.data.meshes.new('Cylinder')
me_cylinder.from_pydata([(0.0, 1.0, 0.2), (0.1951, 0.9808, 0.2), (0.3827, 0.9239, 0.2), (0.5556, 0.8315, 0.2), (0.7071, 0.7071, 0.2), (0.8315, 0.5556, 0.2), (0.9239, 0.3827, 0.2), (0.9808, 0.1951, 0.2), (1.0, 0.0, 0.2), (0.9808, -0.1951, 0.2), (0.9239, -0.3827, 0.2), (0.8315, -0.5556, 0.2), (0.7071, -0.7071, 0.2), (0.5556, -0.8315, 0.2), (0.3827, -0.9239, 0.2), (0.1951, -0.9808, 0.2), (0.0, -1.0, 0.2), (-0.1951, -0.9808, 0.2), (-0.3827, -0.9239, 0.2), (-0.5556, -0.8315, 0.2), (-0.7071, -0.7071, 0.2), (-0.8315, -0.5556, 0.2), (-0.9239, -0.3827, 0.2), (-0.9808, -0.1951, 0.2), (-1.0, 0.0, 0.2), (-0.9808, 0.1951, 0.2), (-0.9239, 0.3827, 0.2), (-0.8315, 0.5556, 0.2), (-0.7071, 0.7071, 0.2), (-0.5556, 0.8315, 0.2), (-0.3827, 0.9239, 0.2), (-0.1951, 0.9808, 0.2), (0.0, 1.0, 0.0), (0.1951, 0.9808, 0.0), (0.3827, 0.9239, 0.0), (0.5556, 0.8315, 0.0), (0.7071, 0.7071, 0.0), (0.8315, 0.5556, 0.0), (0.9239, 0.3827, 0.0), (0.9808, 0.1951, 0.0), (1.0, 0.0, 0.0), (0.9808, -0.1951, 0.0), (0.9239, -0.3827, 0.0), (0.8315, -0.5556, 0.0), (0.7071, -0.7071, 0.0), (0.5556, -0.8315, 0.0), (0.3827, -0.9239, 0.0), (0.1951, -0.9808, 0.0), (0.0, -1.0, 0.0), (-0.1951, -0.9808, 0.0), (-0.3827, -0.9239, 0.0), (-0.5556, -0.8315, 0.0), (-0.7071, -0.7071, 0.0), (-0.8315, -0.5556, 0.0), (-0.9239, -0.3827, 0.0), (-0.9808, -0.1951, 0.0), (-1.0, 0.0, 0.0), (-0.9808, 0.1951, 0.0), (-0.9239, 0.3827, 0.0), (-0.8315, 0.5556, 0.0), (-0.7071, 0.7071, 0.0), (-0.5556, 0.8315, 0.0), (-0.3827, 0.9239, 0.0), (-0.1951, 0.9808, 0.0), (-2.54e-09, 1.21, 0.2), (0.236, 1.187, 0.2), (0.463, 1.118, 0.2), (0.6721, 1.006, 0.2), (0.8554, 0.8554, 0.2), (1.006, 0.6721, 0.2), (1.118, 0.463, 0.2), (1.187, 0.236, 0.2), (1.21, -3.126e-09, 0.2), (1.187, -0.236, 0.2), (1.118, -0.463, 0.2), (1.006, -0.6721, 0.2), (0.8554, -0.8554, 0.2), (0.6721, -1.006, 0.2), (0.463, -1.118, 0.2), (0.236, -1.187, 0.2), (-2.54e-09, -1.21, 0.2), (-0.236, -1.187, 0.2), (-0.463, -1.118, 0.2), (-0.6721, -1.006, 0.2), (-0.8554, -0.8554, 0.2), (-1.006, -0.6721, 0.2), (-1.118, -0.463, 0.2), (-1.187, -0.236, 0.2), (-1.21, -3.126e-09, 0.2), (-1.187, 0.236, 0.2), (-1.118, 0.463, 0.2), (-1.006, 0.6721, 0.2), (-0.8554, 0.8554, 0.2), (-0.6721, 1.006, 0.2), (-0.463, 1.118, 0.2), (-0.236, 1.187, 0.2), (-1.981e-09, 1.008, 0.3), (0.1966, 0.9882, 0.3), (0.3856, 0.9309, 0.3), (0.5598, 0.8378, 0.3), (0.7125, 0.7125, 0.3), (0.8378, 0.5598, 0.3), (0.9309, 0.3856, 0.3), (0.9882, 0.1966, 0.3), (1.008, -6.425e-09, 0.3), (0.9882, -0.1966, 0.3), (0.9309, -0.3856, 0.3), (0.8378, -0.5598, 0.3), (0.7125, -0.7125, 0.3), (0.5598, -0.8378, 0.3), (0.3856, -0.9309, 0.3), (0.1966, -0.9882, 0.3), (-1.981e-09, -1.008, 0.3), (-0.1966, -0.9882, 0.3), (-0.3856, -0.9309, 0.3), (-0.5598, -0.8378, 0.3), (-0.7125, -0.7125, 0.3), (-0.8378, -0.5598, 0.3), (-0.9309, -0.3856, 0.3), (-0.9882, -0.1966, 0.3), (-1.008, -6.425e-09, 0.3), (-0.9882, 0.1966, 0.3), (-0.9309, 0.3856, 0.3), (-0.8378, 0.5598, 0.3), (-0.7125, 0.7125, 0.3), (-0.5598, 0.8378, 0.3), (-0.3856, 0.9309, 0.3), (-0.1966, 0.9882, 0.3), (0.236, 1.187, 0.3), (-2.907e-09, 1.21, 0.3), (0.463, 1.118, 0.3), (0.6721, 1.006, 0.3), (0.8554, 0.8554, 0.3), (1.006, 0.6721, 0.3), (1.118, 0.463, 0.3), (1.187, 0.236, 0.3), (1.21, -3.126e-09, 0.3), (1.187, -0.236, 0.3), (1.118, -0.463, 0.3), (1.006, -0.6721, 0.3), (0.8554, -0.8554, 0.3), (0.6721, -1.006, 0.3), (0.463, -1.118, 0.3), (0.236, -1.187, 0.3), (-2.907e-09, -1.21, 0.3), (-0.236, -1.187, 0.3), (-0.463, -1.118, 0.3), (-0.6721, -1.006, 0.3), (-0.8554, -0.8554, 0.3), (-1.006, -0.6721, 0.3), (-1.118, -0.463, 0.3), (-1.187, -0.236, 0.3), (-1.21, -3.126e-09, 0.3), (-1.187, 0.236, 0.3), (-1.118, 0.463, 0.3), (-1.006, 0.6721, 0.3), (-0.8554, 0.8554, 0.3), (-0.6721, 1.006, 0.3), (-0.463, 1.118, 0.3), (-0.236, 1.187, 0.3), (-0.6582, 0.6703, 0.3), (-0.4534, 0.7524, 0.3), (-0.2311, 0.803, 0.3), (3.725e-09, 0.8201, 0.3), (0.2311, 0.803, 0.3), (0.4534, 0.7524, 0.3), (0.6582, 0.6703, 0.3), (-0.7314, 0.4675, 0.3), (-0.5038, 0.5283, 0.3), (-0.2568, 0.5657, 0.3), (7.451e-09, 0.5784, 0.3), (0.2568, 0.5657, 0.3), (0.5038, 0.5283, 0.3), (0.7314, 0.4675, 0.3), (-0.7765, 0.24, 0.3), (-0.5348, 0.2723, 0.3), (-0.2727, 0.2922, 0.3), (1.118e-08, 0.2989, 0.3), (0.2727, 0.2922, 0.3), (0.5348, 0.2723, 0.3), (0.7765, 0.24, 0.3), (-0.7917, -1.788e-07, 0.3), (-0.5453, -1.192e-07, 0.3), (-0.278, -2.086e-07, 0.3), (1.49e-08, -8.941e-08, 0.3), (0.278, -2.086e-07, 0.3), (0.5453, -1.192e-07, 0.3), (0.7917, -1.788e-07, 0.3), (-0.7765, -0.24, 0.3), (-0.5348, -0.2723, 0.3), (-0.2727, -0.2922, 0.3), (1.863e-08, -0.2989, 0.3), (0.2727, -0.2922, 0.3), (0.5348, -0.2723, 0.3), (0.7765, -0.24, 0.3), (-0.7314, -0.4675, 0.3), (-0.5038, -0.5283, 0.3), (-0.2568, -0.5657, 0.3), (2.235e-08, -0.5784, 0.3), (0.2568, -0.5657, 0.3), (0.5038, -0.5283, 0.3), (0.7314, -0.4675, 0.3), (-0.6582, -0.6703, 0.3), (-0.4534, -0.7524, 0.3), (-0.2311, -0.803, 0.3), (2.608e-08, -0.8201, 0.3), (0.2311, -0.803, 0.3), (0.4534, -0.7524, 0.3), (0.6582, -0.6703, 0.3)], [], [(32, 0, 1, 33), (33, 1, 2, 34), (34, 2, 3, 35), (35, 3, 4, 36), (36, 4, 5, 37), (37, 5, 6, 38), (38, 6, 7, 39), (39, 7, 8, 40), (40, 8, 9, 41), (41, 9, 10, 42), (42, 10, 11, 43), (43, 11, 12, 44), (44, 12, 13, 45), (45, 13, 14, 46), (46, 14, 15, 47), (47, 15, 16, 48), (48, 16, 17, 49), (49, 17, 18, 50), (50, 18, 19, 51), (51, 19, 20, 52), (52, 20, 21, 53), (53, 21, 22, 54), (54, 22, 23, 55), (55, 23, 24, 56), (56, 24, 25, 57), (57, 25, 26, 58), (58, 26, 27, 59), (59, 27, 28, 60), (60, 28, 29, 61), (61, 29, 30, 62), (30, 29, 93, 94), (62, 30, 31, 63), (63, 31, 0, 32), (66, 65, 128, 130), (17, 16, 80, 81), (4, 3, 67, 68), (31, 30, 94, 95), (18, 17, 81, 82), (5, 4, 68, 69), (0, 31, 95, 64), (19, 18, 82, 83), (6, 5, 69, 70), (20, 19, 83, 84), (7, 6, 70, 71), (21, 20, 84, 85), (8, 7, 71, 72), (22, 21, 85, 86), (9, 8, 72, 73), (23, 22, 86, 87), (10, 9, 73, 74), (24, 23, 87, 88), (11, 10, 74, 75), (25, 24, 88, 89), (12, 11, 75, 76), (26, 25, 89, 90), (13, 12, 76, 77), (1, 0, 64, 65), (27, 26, 90, 91), (14, 13, 77, 78), (28, 27, 91, 92), (15, 14, 78, 79), (2, 1, 65, 66), (29, 28, 92, 93), (16, 15, 79, 80), (3, 2, 66, 67), (93, 92, 156, 157), (80, 79, 143, 144), (67, 66, 130, 131), (94, 93, 157, 158), (81, 80, 144, 145), (68, 67, 131, 132), (95, 94, 158, 159), (82, 81, 145, 146), (69, 68, 132, 133), (64, 95, 159, 129), (83, 82, 146, 147), (70, 69, 133, 134), (84, 83, 147, 148), (71, 70, 134, 135), (85, 84, 148, 149), (72, 71, 135, 136), (86, 85, 149, 150), (73, 72, 136, 137), (87, 86, 150, 151), (74, 73, 137, 138), (88, 87, 151, 152), (75, 74, 138, 139), (89, 88, 152, 153), (76, 75, 139, 140), (90, 89, 153, 154), (77, 76, 140, 141), (91, 90, 154, 155), (78, 77, 141, 142), (65, 64, 129, 128), (92, 91, 155, 156), (79, 78, 142, 143), (96, 97, 128, 129), (97, 98, 130, 128), (98, 99, 131, 130), (99, 100, 132, 131), (100, 101, 133, 132), (101, 102, 134, 133), (102, 103, 135, 134), (103, 104, 136, 135), (104, 105, 137, 136), (105, 106, 138, 137), (106, 107, 139, 138), (107, 108, 140, 139), (108, 109, 141, 140), (109, 110, 142, 141), (110, 111, 143, 142), (111, 112, 144, 143), (112, 113, 145, 144), (113, 114, 146, 145), (114, 115, 147, 146), (115, 116, 148, 147), (116, 117, 149, 148), (117, 118, 150, 149), (118, 119, 151, 150), (119, 120, 152, 151), (120, 121, 153, 152), (121, 122, 154, 153), (122, 123, 155, 154), (123, 124, 156, 155), (124, 125, 157, 156), (125, 126, 158, 157), (126, 127, 159, 158), (127, 96, 129, 159), (124, 123, 160, 125), (123, 122, 167, 160), (122, 121, 174, 167), (121, 120, 181, 174), (120, 119, 188, 181), (119, 118, 195, 188), (118, 117, 202, 195), (117, 116, 115, 202), (125, 160, 161, 126), (160, 167, 168, 161), (167, 174, 175, 168), (174, 181, 182, 175), (181, 188, 189, 182), (188, 195, 196, 189), (195, 202, 203, 196), (202, 115, 114, 203), (126, 161, 162, 127), (161, 168, 169, 162), (168, 175, 176, 169), (175, 182, 183, 176), (182, 189, 190, 183), (189, 196, 197, 190), (196, 203, 204, 197), (203, 114, 113, 204), (127, 162, 163, 96), (162, 169, 170, 163), (169, 176, 177, 170), (176, 183, 184, 177), (183, 190, 191, 184), (190, 197, 198, 191), (197, 204, 205, 198), (204, 113, 112, 205), (96, 163, 164, 97), (163, 170, 171, 164), (170, 177, 178, 171), (177, 184, 185, 178), (184, 191, 192, 185), (191, 198, 199, 192), (198, 205, 206, 199), (205, 112, 111, 206), (97, 164, 165, 98), (164, 171, 172, 165), (171, 178, 179, 172), (178, 185, 186, 179), (185, 192, 193, 186), (192, 199, 200, 193), (199, 206, 207, 200), (206, 111, 110, 207), (98, 165, 166, 99), (165, 172, 173, 166), (172, 179, 180, 173), (179, 186, 187, 180), (186, 193, 194, 187), (193, 200, 201, 194), (200, 207, 208, 201), (207, 110, 109, 208), (99, 166, 101, 100), (166, 173, 102, 101), (173, 180, 103, 102), (180, 187, 104, 103), (187, 194, 105, 104), (194, 201, 106, 105), (201, 208, 107, 106), (208, 109, 108, 107)])
me_cylinder.polygons.foreach_set('use_smooth', [True] * 192)
_uv = me_cylinder.uv_layers.new(name='UVMap')
_uv.uv.foreach_set('vector', [1.0, 0.75, 1.0, 1.0, 0.9688, 1.0, 0.9688, 0.75, 0.9688, 0.75, 0.9688, 1.0, 0.9375, 1.0, 0.9375, 0.75, 0.9375, 0.75, 0.9375, 1.0, 0.9062, 1.0, 0.9062, 0.75, 0.9062, 0.75, 0.9062, 1.0, 0.875, 1.0, 0.875, 0.75, 0.875, 0.75, 0.875, 1.0, 0.8438, 1.0, 0.8438, 0.75, 0.8438, 0.75, 0.8438, 1.0, 0.8125, 1.0, 0.8125, 0.75, 0.8125, 0.75, 0.8125, 1.0, 0.7812, 1.0, 0.7812, 0.75, 0.7812, 0.75, 0.7812, 1.0, 0.75, 1.0, 0.75, 0.75, 0.75, 0.75, 0.75, 1.0, 0.7188, 1.0, 0.7188, 0.75, 0.7188, 0.75, 0.7188, 1.0, 0.6875, 1.0, 0.6875, 0.75, 0.6875, 0.75, 0.6875, 1.0, 0.6562, 1.0, 0.6562, 0.75, 0.6562, 0.75, 0.6562, 1.0, 0.625, 1.0, 0.625, 0.75, 0.625, 0.75, 0.625, 1.0, 0.5938, 1.0, 0.5938, 0.75, 0.5938, 0.75, 0.5938, 1.0, 0.5625, 1.0, 0.5625, 0.75, 0.5625, 0.75, 0.5625, 1.0, 0.5312, 1.0, 0.5312, 0.75, 0.5312, 0.75, 0.5312, 1.0, 0.5, 1.0, 0.5, 0.75, 0.5, 0.75, 0.5, 1.0, 0.4688, 1.0, 0.4688, 0.75, 0.4688, 0.75, 0.4688, 1.0, 0.4375, 1.0, 0.4375, 0.75, 0.4375, 0.75, 0.4375, 1.0, 0.4062, 1.0, 0.4062, 0.75, 0.4062, 0.75, 0.4062, 1.0, 0.375, 1.0, 0.375, 0.75, 0.375, 0.75, 0.375, 1.0, 0.3438, 1.0, 0.3438, 0.75, 0.3438, 0.75, 0.3438, 1.0, 0.3125, 1.0, 0.3125, 0.75, 0.3125, 0.75, 0.3125, 1.0, 0.2812, 1.0, 0.2812, 0.75, 0.2812, 0.75, 0.2812, 1.0, 0.25, 1.0, 0.25, 0.75, 0.25, 0.75, 0.25, 1.0, 0.2188, 1.0, 0.2188, 0.75, 0.2188, 0.75, 0.2188, 1.0, 0.1875, 1.0, 0.1875, 0.75, 0.1875, 0.75, 0.1875, 1.0, 0.1562, 1.0, 0.1562, 0.75, 0.1562, 0.75, 0.1562, 1.0, 0.125, 1.0, 0.125, 0.75, 0.125, 0.75, 0.125, 1.0, 0.09375, 1.0, 0.09375, 0.75, 0.09375, 0.75, 0.09375, 1.0, 0.0625, 1.0, 0.0625, 0.75, 0.0625, 1.0, 0.09375, 1.0, 0.09375, 1.0, 0.0625, 1.0, 0.0625, 0.75, 0.0625, 1.0, 0.03125, 1.0, 0.03125, 0.75, 0.03125, 0.75, 0.03125, 1.0, 0.0, 1.0, 0.0, 0.75, 0.9375, 1.0, 0.9688, 1.0, 0.9688, 1.0, 0.9375, 1.0, 0.4688, 1.0, 0.5, 1.0, 0.5, 1.0, 0.4688, 1.0, 0.875, 1.0, 0.9062, 1.0, 0.9062, 1.0, 0.875, 1.0, 0.03125, 1.0, 0.0625, 1.0, 0.0625, 1.0, 0.03125, 1.0, 0.4375, 1.0, 0.4688, 1.0, 0.4688, 1.0, 0.4375, 1.0, 0.8438, 1.0, 0.875, 1.0, 0.875, 1.0, 0.8438, 1.0, 0.0, 1.0, 0.03125, 1.0, 0.03125, 1.0, 0.0, 1.0, 0.4062, 1.0, 0.4375, 1.0, 0.4375, 1.0, 0.4062, 1.0, 0.8125, 1.0, 0.8438, 1.0, 0.8438, 1.0, 0.8125, 1.0, 0.375, 1.0, 0.4062, 1.0, 0.4062, 1.0, 0.375, 1.0, 0.7812, 1.0, 0.8125, 1.0, 0.8125, 1.0, 0.7812, 1.0, 0.3438, 1.0, 0.375, 1.0, 0.375, 1.0, 0.3438, 1.0, 0.75, 1.0, 0.7812, 1.0, 0.7812, 1.0, 0.75, 1.0, 0.3125, 1.0, 0.3438, 1.0, 0.3438, 1.0, 0.3125, 1.0, 0.7188, 1.0, 0.75, 1.0, 0.75, 1.0, 0.7188, 1.0, 0.2812, 1.0, 0.3125, 1.0, 0.3125, 1.0, 0.2812, 1.0, 0.6875, 1.0, 0.7188, 1.0, 0.7188, 1.0, 0.6875, 1.0, 0.25, 1.0, 0.2812, 1.0, 0.2812, 1.0, 0.25, 1.0, 0.6562, 1.0, 0.6875, 1.0, 0.6875, 1.0, 0.6562, 1.0, 0.2188, 1.0, 0.25, 1.0, 0.25, 1.0, 0.2188, 1.0, 0.625, 1.0, 0.6562, 1.0, 0.6562, 1.0, 0.625, 1.0, 0.1875, 1.0, 0.2188, 1.0, 0.2188, 1.0, 0.1875, 1.0, 0.5938, 1.0, 0.625, 1.0, 0.625, 1.0, 0.5938, 1.0, 0.9688, 1.0, 1.0, 1.0, 1.0, 1.0, 0.9688, 1.0, 0.1562, 1.0, 0.1875, 1.0, 0.1875, 1.0, 0.1562, 1.0, 0.5625, 1.0, 0.5938, 1.0, 0.5938, 1.0, 0.5625, 1.0, 0.125, 1.0, 0.1562, 1.0, 0.1562, 1.0, 0.125, 1.0, 0.5312, 1.0, 0.5625, 1.0, 0.5625, 1.0, 0.5312, 1.0, 0.9375, 1.0, 0.9688, 1.0, 0.9688, 1.0, 0.9375, 1.0, 0.09375, 1.0, 0.125, 1.0, 0.125, 1.0, 0.09375, 1.0, 0.5, 1.0, 0.5312, 1.0, 0.5312, 1.0, 0.5, 1.0, 0.9062, 1.0, 0.9375, 1.0, 0.9375, 1.0, 0.9062, 1.0, 0.09375, 1.0, 0.125, 1.0, 0.125, 1.0, 0.09375, 1.0, 0.5, 1.0, 0.5312, 1.0, 0.5312, 1.0, 0.5, 1.0, 0.9062, 1.0, 0.9375, 1.0, 0.9375, 1.0, 0.9062, 1.0, 0.0625, 1.0, 0.09375, 1.0, 0.09375, 1.0, 0.0625, 1.0, 0.4688, 1.0, 0.5, 1.0, 0.5, 1.0, 0.4688, 1.0, 0.875, 1.0, 0.9062, 1.0, 0.9062, 1.0, 0.875, 1.0, 0.03125, 1.0, 0.0625, 1.0, 0.0625, 1.0, 0.03125, 1.0, 0.4375, 1.0, 0.4688, 1.0, 0.4688, 1.0, 0.4375, 1.0, 0.8438, 1.0, 0.875, 1.0, 0.875, 1.0, 0.8438, 1.0, 0.0, 1.0, 0.03125, 1.0, 0.03125, 1.0, 0.0, 1.0, 0.4062, 1.0, 0.4375, 1.0, 0.4375, 1.0, 0.4062, 1.0, 0.8125, 1.0, 0.8438, 1.0, 0.8438, 1.0, 0.8125, 1.0, 0.375, 1.0, 0.4062, 1.0, 0.4062, 1.0, 0.375, 1.0, 0.7812, 1.0, 0.8125, 1.0, 0.8125, 1.0, 0.7812, 1.0, 0.3438, 1.0, 0.375, 1.0, 0.375, 1.0, 0.3438, 1.0, 0.75, 1.0, 0.7812, 1.0, 0.7812, 1.0, 0.75, 1.0, 0.3125, 1.0, 0.3438, 1.0, 0.3438, 1.0, 0.3125, 1.0, 0.7188, 1.0, 0.75, 1.0, 0.75, 1.0, 0.7188, 1.0, 0.2812, 1.0, 0.3125, 1.0, 0.3125, 1.0, 0.2812, 1.0, 0.6875, 1.0, 0.7188, 1.0, 0.7188, 1.0, 0.6875, 1.0, 0.25, 1.0, 0.2812, 1.0, 0.2812, 1.0, 0.25, 1.0, 0.6562, 1.0, 0.6875, 1.0, 0.6875, 1.0, 0.6562, 1.0, 0.2188, 1.0, 0.25, 1.0, 0.25, 1.0, 0.2188, 1.0, 0.625, 1.0, 0.6562, 1.0, 0.6562, 1.0, 0.625, 1.0, 0.1875, 1.0, 0.2188, 1.0, 0.2188, 1.0, 0.1875, 1.0, 0.5938, 1.0, 0.625, 1.0, 0.625, 1.0, 0.5938, 1.0, 0.1562, 1.0, 0.1875, 1.0, 0.1875, 1.0, 0.1562, 1.0, 0.5625, 1.0, 0.5938, 1.0, 0.5938, 1.0, 0.5625, 1.0, 0.9688, 1.0, 1.0, 1.0, 1.0, 1.0, 0.9688, 1.0, 0.125, 1.0, 0.1562, 1.0, 0.1562, 1.0, 0.125, 1.0, 0.5312, 1.0, 0.5625, 1.0, 0.5625, 1.0, 0.5312, 1.0, 0.25, 0.4724, 0.2934, 0.4682, 0.2968, 0.4854, 0.25, 0.49, 0.2934, 0.4682, 0.3351, 0.4555, 0.3418, 0.4717, 0.2968, 0.4854, 0.3351, 0.4555, 0.3736, 0.4349, 0.3833, 0.4496, 0.3418, 0.4717, 0.3736, 0.4349, 0.4073, 0.4073, 0.4197, 0.4197, 0.3833, 0.4496, 0.4073, 0.4073, 0.4349, 0.3736, 0.4496, 0.3833, 0.4197, 0.4197, 0.4349, 0.3736, 0.4555, 0.3351, 0.4717, 0.3418, 0.4496, 0.3833, 0.4555, 0.3351, 0.4682, 0.2934, 0.4854, 0.2968, 0.4717, 0.3418, 0.4682, 0.2934, 0.4724, 0.25, 0.49, 0.25, 0.4854, 0.2968, 0.4724, 0.25, 0.4682, 0.2066, 0.4854, 0.2032, 0.49, 0.25, 0.4682, 0.2066, 0.4555, 0.1649, 0.4717, 0.1582, 0.4854, 0.2032, 0.4555, 0.1649, 0.4349, 0.1264, 0.4496, 0.1167, 0.4717, 0.1582, 0.4349, 0.1264, 0.4073, 0.09272, 0.4197, 0.08029, 0.4496, 0.1167, 0.4073, 0.09272, 0.3736, 0.06506, 0.3833, 0.05045, 0.4197, 0.08029, 0.3736, 0.06506, 0.3351, 0.0445, 0.3418, 0.02827, 0.3833, 0.05045, 0.3351, 0.0445, 0.2934, 0.03184, 0.2968, 0.01461, 0.3418, 0.02827, 0.2934, 0.03184, 0.25, 0.02757, 0.25, 0.01, 0.2968, 0.01461, 0.25, 0.02757, 0.2066, 0.03184, 0.2032, 0.01461, 0.25, 0.01, 0.2066, 0.03184, 0.1649, 0.0445, 0.1582, 0.02827, 0.2032, 0.01461, 0.1649, 0.0445, 0.1264, 0.06506, 0.1167, 0.05045, 0.1582, 0.02827, 0.1264, 0.06506, 0.09272, 0.09272, 0.08029, 0.08029, 0.1167, 0.05045, 0.09272, 0.09272, 0.06506, 0.1264, 0.05045, 0.1167, 0.08029, 0.08029, 0.06506, 0.1264, 0.0445, 0.1649, 0.02827, 0.1582, 0.05045, 0.1167, 0.0445, 0.1649, 0.03184, 0.2066, 0.01461, 0.2032, 0.02827, 0.1582, 0.03184, 0.2066, 0.02757, 0.25, 0.01, 0.25, 0.01461, 0.2032, 0.02757, 0.25, 0.03184, 0.2934, 0.01461, 0.2968, 0.01, 0.25, 0.03184, 0.2934, 0.0445, 0.3351, 0.02827, 0.3418, 0.01461, 0.2968, 0.0445, 0.3351, 0.06506, 0.3736, 0.05045, 0.3833, 0.02827, 0.3418, 0.06506, 0.3736, 0.09272, 0.4073, 0.08029, 0.4197, 0.05045, 0.3833, 0.09272, 0.4073, 0.1264, 0.4349, 0.1167, 0.4496, 0.08029, 0.4197, 0.1264, 0.4349, 0.1649, 0.4555, 0.1582, 0.4717, 0.1167, 0.4496, 0.1649, 0.4555, 0.2066, 0.4682, 0.2032, 0.4854, 0.1582, 0.4717, 0.2066, 0.4682, 0.25, 0.4724, 0.25, 0.49, 0.2032, 0.4854, 0.09272, 0.4073, 0.06506, 0.3736, 0.1189, 0.3811, 0.1264, 0.4349, 0.06506, 0.3736, 0.0445, 0.3351, 0.1071, 0.3378, 0.1189, 0.3811, 0.0445, 0.3351, 0.03184, 0.2934, 0.09912, 0.2943, 0.1071, 0.3378, 0.03184, 0.2934, 0.02757, 0.25, 0.09634, 0.25, 0.09912, 0.2943, 0.02757, 0.25, 0.03184, 0.2066, 0.09912, 0.2057, 0.09634, 0.25, 0.03184, 0.2066, 0.0445, 0.1649, 0.1071, 0.1622, 0.09912, 0.2057, 0.0445, 0.1649, 0.06506, 0.1264, 0.1189, 0.1189, 0.1071, 0.1622, 0.06506, 0.1264, 0.09272, 0.09272, 0.1264, 0.06506, 0.1189, 0.1189, 0.1264, 0.4349, 0.1189, 0.3811, 0.1622, 0.3929, 0.1649, 0.4555, 0.1189, 0.3811, 0.1071, 0.3378, 0.1561, 0.3439, 0.1622, 0.3929, 0.1071, 0.3378, 0.09912, 0.2943, 0.1516, 0.2969, 0.1561, 0.3439, 0.09912, 0.2943, 0.09634, 0.25, 0.15, 0.25, 0.1516, 0.2969, 0.09634, 0.25, 0.09912, 0.2057, 0.1516, 0.2031, 0.15, 0.25, 0.09912, 0.2057, 0.1071, 0.1622, 0.1561, 0.1561, 0.1516, 0.2031, 0.1071, 0.1622, 0.1189, 0.1189, 0.1622, 0.1071, 0.1561, 0.1561, 0.1189, 0.1189, 0.1264, 0.06506, 0.1649, 0.0445, 0.1622, 0.1071, 0.1649, 0.4555, 0.1622, 0.3929, 0.2057, 0.4009, 0.2066, 0.4682, 0.1622, 0.3929, 0.1561, 0.3439, 0.2031, 0.3484, 0.2057, 0.4009, 0.1561, 0.3439, 0.1516, 0.2969, 0.201, 0.299, 0.2031, 0.3484, 0.1516, 0.2969, 0.15, 0.25, 0.2003, 0.25, 0.201, 0.299, 0.15, 0.25, 0.1516, 0.2031, 0.201, 0.201, 0.2003, 0.25, 0.1516, 0.2031, 0.1561, 0.1561, 0.2031, 0.1516, 0.201, 0.201, 0.1561, 0.1561, 0.1622, 0.1071, 0.2057, 0.09912, 0.2031, 0.1516, 0.1622, 0.1071, 0.1649, 0.0445, 0.2066, 0.03184, 0.2057, 0.09912, 0.2066, 0.4682, 0.2057, 0.4009, 0.25, 0.4037, 0.25, 0.4724, 0.2057, 0.4009, 0.2031, 0.3484, 0.25, 0.35, 0.25, 0.4037, 0.2031, 0.3484, 0.201, 0.299, 0.25, 0.2997, 0.25, 0.35, 0.201, 0.299, 0.2003, 0.25, 0.25, 0.25, 0.25, 0.2997, 0.2003, 0.25, 0.201, 0.201, 0.25, 0.2003, 0.25, 0.25, 0.201, 0.201, 0.2031, 0.1516, 0.25, 0.15, 0.25, 0.2003, 0.2031, 0.1516, 0.2057, 0.09912, 0.25, 0.09634, 0.25, 0.15, 0.2057, 0.09912, 0.2066, 0.03184, 0.25, 0.02757, 0.25, 0.09634, 0.25, 0.4724, 0.25, 0.4037, 0.2943, 0.4009, 0.2934, 0.4682, 0.25, 0.4037, 0.25, 0.35, 0.2969, 0.3484, 0.2943, 0.4009, 0.25, 0.35, 0.25, 0.2997, 0.299, 0.299, 0.2969, 0.3484, 0.25, 0.2997, 0.25, 0.25, 0.2997, 0.25, 0.299, 0.299, 0.25, 0.25, 0.25, 0.2003, 0.299, 0.201, 0.2997, 0.25, 0.25, 0.2003, 0.25, 0.15, 0.2969, 0.1516, 0.299, 0.201, 0.25, 0.15, 0.25, 0.09634, 0.2943, 0.09912, 0.2969, 0.1516, 0.25, 0.09634, 0.25, 0.02757, 0.2934, 0.03184, 0.2943, 0.09912, 0.2934, 0.4682, 0.2943, 0.4009, 0.3378, 0.3929, 0.3351, 0.4555, 0.2943, 0.4009, 0.2969, 0.3484, 0.3439, 0.3439, 0.3378, 0.3929, 0.2969, 0.3484, 0.299, 0.299, 0.3484, 0.2969, 0.3439, 0.3439, 0.299, 0.299, 0.2997, 0.25, 0.35, 0.25, 0.3484, 0.2969, 0.2997, 0.25, 0.299, 0.201, 0.3484, 0.2031, 0.35, 0.25, 0.299, 0.201, 0.2969, 0.1516, 0.3439, 0.1561, 0.3484, 0.2031, 0.2969, 0.1516, 0.2943, 0.09912, 0.3378, 0.1071, 0.3439, 0.1561, 0.2943, 0.09912, 0.2934, 0.03184, 0.3351, 0.0445, 0.3378, 0.1071, 0.3351, 0.4555, 0.3378, 0.3929, 0.3811, 0.3811, 0.3736, 0.4349, 0.3378, 0.3929, 0.3439, 0.3439, 0.3929, 0.3378, 0.3811, 0.3811, 0.3439, 0.3439, 0.3484, 0.2969, 0.4009, 0.2943, 0.3929, 0.3378, 0.3484, 0.2969, 0.35, 0.25, 0.4037, 0.25, 0.4009, 0.2943, 0.35, 0.25, 0.3484, 0.2031, 0.4009, 0.2057, 0.4037, 0.25, 0.3484, 0.2031, 0.3439, 0.1561, 0.3929, 0.1622, 0.4009, 0.2057, 0.3439, 0.1561, 0.3378, 0.1071, 0.3811, 0.1189, 0.3929, 0.1622, 0.3378, 0.1071, 0.3351, 0.0445, 0.3736, 0.06506, 0.3811, 0.1189, 0.3736, 0.4349, 0.3811, 0.3811, 0.4349, 0.3736, 0.4073, 0.4073, 0.3811, 0.3811, 0.3929, 0.3378, 0.4555, 0.3351, 0.4349, 0.3736, 0.3929, 0.3378, 0.4009, 0.2943, 0.4682, 0.2934, 0.4555, 0.3351, 0.4009, 0.2943, 0.4037, 0.25, 0.4724, 0.25, 0.4682, 0.2934, 0.4037, 0.25, 0.4009, 0.2057, 0.4682, 0.2066, 0.4724, 0.25, 0.4009, 0.2057, 0.3929, 0.1622, 0.4555, 0.1649, 0.4682, 0.2066, 0.3929, 0.1622, 0.3811, 0.1189, 0.4349, 0.1264, 0.4555, 0.1649, 0.3811, 0.1189, 0.3736, 0.06506, 0.4073, 0.09272, 0.4349, 0.1264])
me_cylinder.materials.append(mat_material_001)
me_cylinder.update()

# ---- objects
ob_gear = bpy.data.objects.new('Gear', me_gear)
ob_spoke = bpy.data.objects.new('Spoke', me_plane)
ob_spokes_array = bpy.data.objects.new('spokes array ', None)
ob_connected_body_sprite = bpy.data.objects.new('Connected Body Sprite', me_circle)
ob_cylinder = bpy.data.objects.new('Cylinder', me_cylinder)
ob_camera = bpy.data.objects.new('Camera', cam_camera)
ob_area = bpy.data.objects.new('Area', light_area)

# ---- transforms, parenting, visibility, modifiers, constraints
ob_gear.location = (0.0, 0.0, 0.0)
_vg = ob_gear.vertex_groups.new(name='Tips')
_vg = ob_gear.vertex_groups.new(name='Valleys')
ob_spoke.location = (0.0, 0.0, 0.0)
_m = ob_spoke.modifiers.new('Array', 'ARRAY')
_m.count = 6
_m.use_relative_offset = False
_m.use_object_offset = True
_m.offset_object = ob_spokes_array
_m = ob_spoke.modifiers.new('Solidify', 'SOLIDIFY')
_m.thickness = 0.36
_m.offset = 0.0
ob_spokes_array.location = (0.0, 0.0, 0.0)
ob_spokes_array.rotation_euler = (0.0, -0.0, 1.047)
ob_connected_body_sprite.location = (0.0, 0.0, 0.0)
_m = ob_connected_body_sprite.modifiers.new('Solidify', 'SOLIDIFY')
_m.thickness = 0.25
_m = ob_connected_body_sprite.modifiers.new('Bevel', 'BEVEL')
_m.width = 0.01
_m.width_pct = 0.01
_m.affect = 'VERTICES'
ob_cylinder.location = (0.0, 0.0, 0.0)
_m = ob_cylinder.modifiers.new('Bevel', 'BEVEL')
_m.width = 0.02
_m.width_pct = 0.02
_m = ob_cylinder.modifiers.new('Subdivision', 'SUBSURF')
_m = ob_cylinder.modifiers.new('Auto Smooth', 'NODES')
_m.node_group = ng_auto_smooth
_gi = [s.identifier for s in ng_auto_smooth.interface.items_tree if s.item_type == 'SOCKET' and s.in_out == 'INPUT']
_m[_gi[1]] = 0.5236  # Angle
ob_camera.location = (4.0, -5.0, 12.97)
ob_area.location = (0.0, 0.0, 13.03)

# ---- collection membership
col_collection.objects.link(ob_gear)
col_collection.objects.link(ob_spoke)
col_collection.objects.link(ob_spokes_array)
col_collection_2.objects.link(ob_connected_body_sprite)
col_collection_2.objects.link(ob_cylinder)
col_collection_2.objects.link(ob_camera)
col_collection_2.objects.link(ob_area)

# ---- scene / render settings (as saved in the file)
scene.camera = ob_camera
scene.frame_start = 1; scene.frame_end = 250; scene.frame_set(0)
scene.render.engine = 'CYCLES'
scene.render.resolution_x = 1080
scene.render.film_transparent = True
scene.cycles.shading_system = True
scene.cycles.sampling_pattern = 'TABULATED_SOBOL'
scene.cycles.use_light_tree = False
scene.view_settings.view_transform = 'Filmic'
bpy.context.view_layer.update()
